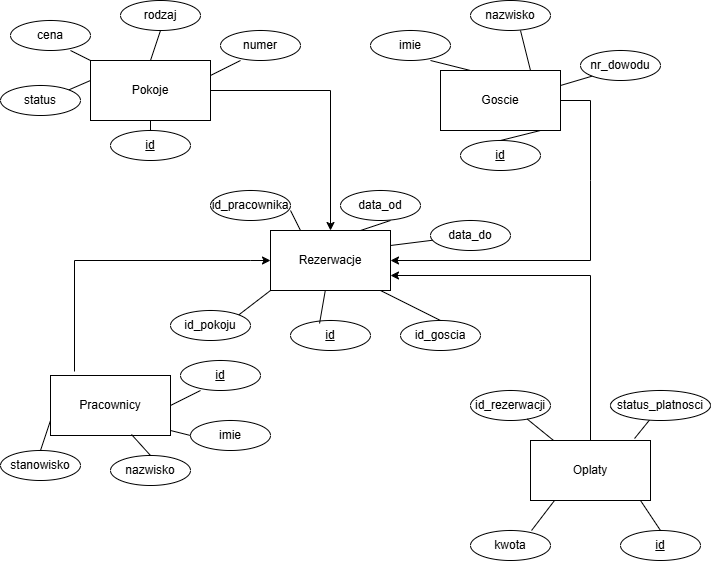

The diagram above was exported from draw.io. Its source (the exported page's mxGraphModel, read from the mxfile embedded in the PNG):
<mxGraphModel dx="768" dy="720" grid="1" gridSize="10" guides="1" tooltips="1" connect="1" arrows="1" fold="1" page="1" pageScale="1" pageWidth="827" pageHeight="1169" math="0" shadow="0">
  <root>
    <mxCell id="0" />
    <mxCell id="1" parent="0" />
    <mxCell id="af2wJtfPufO6Y0ccs18u-1" parent="1" style="rounded=0;whiteSpace=wrap;html=1;" value="Goscie" vertex="1">
      <mxGeometry height="60" width="120" x="450" y="140" as="geometry" />
    </mxCell>
    <mxCell id="af2wJtfPufO6Y0ccs18u-2" parent="1" style="rounded=0;whiteSpace=wrap;html=1;" value="Pokoje" vertex="1">
      <mxGeometry height="60" width="120" x="100" y="130" as="geometry" />
    </mxCell>
    <mxCell id="af2wJtfPufO6Y0ccs18u-3" parent="1" style="rounded=0;whiteSpace=wrap;html=1;" value="Pracownicy" vertex="1">
      <mxGeometry height="60" width="120" x="60" y="445" as="geometry" />
    </mxCell>
    <mxCell id="af2wJtfPufO6Y0ccs18u-4" parent="1" style="rounded=0;whiteSpace=wrap;html=1;" value="Rezerwacje" vertex="1">
      <mxGeometry height="60" width="120" x="280" y="300" as="geometry" />
    </mxCell>
    <mxCell id="af2wJtfPufO6Y0ccs18u-5" parent="1" style="rounded=0;whiteSpace=wrap;html=1;" value="Oplaty" vertex="1">
      <mxGeometry height="60" width="120" x="540" y="510" as="geometry" />
    </mxCell>
    <mxCell id="af2wJtfPufO6Y0ccs18u-6" parent="1" style="ellipse;whiteSpace=wrap;html=1;" value="&lt;u&gt;id&lt;/u&gt;" vertex="1">
      <mxGeometry height="30" width="80" x="470" y="210" as="geometry" />
    </mxCell>
    <mxCell id="af2wJtfPufO6Y0ccs18u-7" parent="1" style="ellipse;whiteSpace=wrap;html=1;" value="&lt;u&gt;id&lt;/u&gt;" vertex="1">
      <mxGeometry height="30" width="80" x="630" y="600" as="geometry" />
    </mxCell>
    <mxCell id="af2wJtfPufO6Y0ccs18u-8" parent="1" style="ellipse;whiteSpace=wrap;html=1;" value="&lt;u&gt;id&lt;/u&gt;" vertex="1">
      <mxGeometry height="30" width="80" x="120" y="200" as="geometry" />
    </mxCell>
    <mxCell id="af2wJtfPufO6Y0ccs18u-10" parent="1" style="ellipse;whiteSpace=wrap;html=1;" value="&lt;u&gt;id&lt;/u&gt;" vertex="1">
      <mxGeometry height="30" width="80" x="190" y="430" as="geometry" />
    </mxCell>
    <mxCell id="af2wJtfPufO6Y0ccs18u-11" parent="1" style="ellipse;whiteSpace=wrap;html=1;" value="&lt;u&gt;id&lt;/u&gt;" vertex="1">
      <mxGeometry height="30" width="80" x="300" y="390" as="geometry" />
    </mxCell>
    <mxCell id="af2wJtfPufO6Y0ccs18u-13" edge="1" parent="1" source="af2wJtfPufO6Y0ccs18u-1" style="endArrow=classic;html=1;rounded=0;entryX=1;entryY=0.5;entryDx=0;entryDy=0;exitX=1;exitY=0.5;exitDx=0;exitDy=0;" target="af2wJtfPufO6Y0ccs18u-4" value="">
      <mxGeometry relative="1" as="geometry">
        <Array as="points">
          <mxPoint x="600" y="170" />
          <mxPoint x="600" y="250" />
          <mxPoint x="600" y="330" />
        </Array>
        <mxPoint x="600" y="170" as="sourcePoint" />
        <mxPoint x="730" y="169.5" as="targetPoint" />
      </mxGeometry>
    </mxCell>
    <mxCell id="af2wJtfPufO6Y0ccs18u-16" edge="1" parent="1" source="af2wJtfPufO6Y0ccs18u-3" style="endArrow=classic;html=1;rounded=0;exitX=0.2;exitY=-0.067;exitDx=0;exitDy=0;entryX=0;entryY=0.5;entryDx=0;entryDy=0;exitPerimeter=0;" target="af2wJtfPufO6Y0ccs18u-4" value="">
      <mxGeometry relative="1" as="geometry">
        <Array as="points">
          <mxPoint x="84" y="330" />
          <mxPoint x="260" y="330" />
        </Array>
        <mxPoint x="300" y="460" as="sourcePoint" />
        <mxPoint x="240" y="330" as="targetPoint" />
      </mxGeometry>
    </mxCell>
    <mxCell id="af2wJtfPufO6Y0ccs18u-19" edge="1" parent="1" source="af2wJtfPufO6Y0ccs18u-2" style="endArrow=classic;html=1;rounded=0;entryX=0.5;entryY=0;entryDx=0;entryDy=0;exitX=1;exitY=0.5;exitDx=0;exitDy=0;" target="af2wJtfPufO6Y0ccs18u-4" value="">
      <mxGeometry relative="1" as="geometry">
        <Array as="points">
          <mxPoint x="340" y="160" />
        </Array>
        <mxPoint x="250" y="179.5" as="sourcePoint" />
        <mxPoint x="410" y="179.5" as="targetPoint" />
      </mxGeometry>
    </mxCell>
    <mxCell id="af2wJtfPufO6Y0ccs18u-22" edge="1" parent="1" source="af2wJtfPufO6Y0ccs18u-5" style="endArrow=classic;html=1;rounded=0;entryX=1;entryY=0.75;entryDx=0;entryDy=0;exitX=0.5;exitY=0;exitDx=0;exitDy=0;" target="af2wJtfPufO6Y0ccs18u-4" value="">
      <mxGeometry relative="1" as="geometry">
        <Array as="points">
          <mxPoint x="600" y="345" />
        </Array>
        <mxPoint x="530" y="410" as="sourcePoint" />
        <mxPoint x="690" y="410" as="targetPoint" />
      </mxGeometry>
    </mxCell>
    <mxCell id="af2wJtfPufO6Y0ccs18u-25" parent="1" style="ellipse;whiteSpace=wrap;html=1;" value="id_goscia" vertex="1">
      <mxGeometry height="30" width="80" x="410" y="390" as="geometry" />
    </mxCell>
    <mxCell id="af2wJtfPufO6Y0ccs18u-26" parent="1" style="ellipse;whiteSpace=wrap;html=1;" value="id_pokoju" vertex="1">
      <mxGeometry height="30" width="80" x="180" y="380" as="geometry" />
    </mxCell>
    <mxCell id="af2wJtfPufO6Y0ccs18u-27" parent="1" style="ellipse;whiteSpace=wrap;html=1;" value="id_pracownika" vertex="1">
      <mxGeometry height="30" width="80" x="220" y="260" as="geometry" />
    </mxCell>
    <mxCell id="af2wJtfPufO6Y0ccs18u-28" parent="1" style="ellipse;whiteSpace=wrap;html=1;" value="data_do" vertex="1">
      <mxGeometry height="30" width="80" x="440" y="290" as="geometry" />
    </mxCell>
    <mxCell id="af2wJtfPufO6Y0ccs18u-29" parent="1" style="ellipse;whiteSpace=wrap;html=1;" value="data_od" vertex="1">
      <mxGeometry height="30" width="80" x="350" y="260" as="geometry" />
    </mxCell>
    <mxCell id="af2wJtfPufO6Y0ccs18u-31" parent="1" style="ellipse;whiteSpace=wrap;html=1;" value="id_rezerwacji" vertex="1">
      <mxGeometry height="30" width="80" x="480" y="460" as="geometry" />
    </mxCell>
    <mxCell id="af2wJtfPufO6Y0ccs18u-32" parent="1" style="ellipse;whiteSpace=wrap;html=1;" value="status_platnosci" vertex="1">
      <mxGeometry height="30" width="100" x="620" y="460" as="geometry" />
    </mxCell>
    <mxCell id="af2wJtfPufO6Y0ccs18u-33" parent="1" style="ellipse;whiteSpace=wrap;html=1;" value="kwota" vertex="1">
      <mxGeometry height="30" width="80" x="480" y="600" as="geometry" />
    </mxCell>
    <mxCell id="af2wJtfPufO6Y0ccs18u-35" edge="1" parent="1" source="af2wJtfPufO6Y0ccs18u-33" style="endArrow=none;html=1;rounded=0;exitX=0.763;exitY=0;exitDx=0;exitDy=0;exitPerimeter=0;entryX=0.2;entryY=1;entryDx=0;entryDy=0;entryPerimeter=0;" target="af2wJtfPufO6Y0ccs18u-5" value="">
      <mxGeometry height="50" relative="1" width="50" as="geometry">
        <mxPoint x="540" y="620" as="sourcePoint" />
        <mxPoint x="590" y="570" as="targetPoint" />
      </mxGeometry>
    </mxCell>
    <mxCell id="af2wJtfPufO6Y0ccs18u-36" edge="1" parent="1" source="af2wJtfPufO6Y0ccs18u-5" style="endArrow=none;html=1;rounded=0;exitX=0.867;exitY=-0.033;exitDx=0;exitDy=0;exitPerimeter=0;" target="af2wJtfPufO6Y0ccs18u-32" value="">
      <mxGeometry height="50" relative="1" width="50" as="geometry">
        <mxPoint x="660" y="540" as="sourcePoint" />
        <mxPoint x="710" y="490" as="targetPoint" />
      </mxGeometry>
    </mxCell>
    <mxCell id="af2wJtfPufO6Y0ccs18u-37" edge="1" parent="1" source="af2wJtfPufO6Y0ccs18u-7" style="endArrow=none;html=1;rounded=0;exitX=0.5;exitY=0;exitDx=0;exitDy=0;" value="">
      <mxGeometry height="50" relative="1" width="50" as="geometry">
        <mxPoint x="600" y="620" as="sourcePoint" />
        <mxPoint x="650" y="570" as="targetPoint" />
      </mxGeometry>
    </mxCell>
    <mxCell id="af2wJtfPufO6Y0ccs18u-38" edge="1" parent="1" source="af2wJtfPufO6Y0ccs18u-5" style="endArrow=none;html=1;rounded=0;" target="af2wJtfPufO6Y0ccs18u-31" value="">
      <mxGeometry height="50" relative="1" width="50" as="geometry">
        <mxPoint x="500" y="540" as="sourcePoint" />
        <mxPoint x="550" y="490" as="targetPoint" />
      </mxGeometry>
    </mxCell>
    <mxCell id="af2wJtfPufO6Y0ccs18u-39" parent="1" style="ellipse;whiteSpace=wrap;html=1;" value="nazwisko" vertex="1">
      <mxGeometry height="30" width="80" x="480" y="70" as="geometry" />
    </mxCell>
    <mxCell id="af2wJtfPufO6Y0ccs18u-40" parent="1" style="ellipse;whiteSpace=wrap;html=1;" value="nr_dowodu" vertex="1">
      <mxGeometry height="30" width="80" x="590" y="120" as="geometry" />
    </mxCell>
    <mxCell id="af2wJtfPufO6Y0ccs18u-41" parent="1" style="ellipse;whiteSpace=wrap;html=1;" value="imie" vertex="1">
      <mxGeometry height="30" width="80" x="380" y="100" as="geometry" />
    </mxCell>
    <mxCell id="af2wJtfPufO6Y0ccs18u-42" edge="1" parent="1" source="af2wJtfPufO6Y0ccs18u-4" style="endArrow=none;html=1;rounded=0;exitX=1;exitY=0.25;exitDx=0;exitDy=0;" target="af2wJtfPufO6Y0ccs18u-28" value="">
      <mxGeometry height="50" relative="1" width="50" as="geometry">
        <mxPoint x="390" y="360" as="sourcePoint" />
        <mxPoint x="440" y="310" as="targetPoint" />
      </mxGeometry>
    </mxCell>
    <mxCell id="af2wJtfPufO6Y0ccs18u-43" edge="1" parent="1" source="af2wJtfPufO6Y0ccs18u-11" style="endArrow=none;html=1;rounded=0;exitX=0.363;exitY=0.1;exitDx=0;exitDy=0;exitPerimeter=0;" target="af2wJtfPufO6Y0ccs18u-4" value="">
      <mxGeometry height="50" relative="1" width="50" as="geometry">
        <mxPoint x="350" y="390" as="sourcePoint" />
        <mxPoint x="380" y="350" as="targetPoint" />
      </mxGeometry>
    </mxCell>
    <mxCell id="af2wJtfPufO6Y0ccs18u-44" edge="1" parent="1" source="af2wJtfPufO6Y0ccs18u-26" style="endArrow=none;html=1;rounded=0;entryX=0;entryY=1;entryDx=0;entryDy=0;exitX=1;exitY=0;exitDx=0;exitDy=0;" target="af2wJtfPufO6Y0ccs18u-4" value="">
      <mxGeometry height="50" relative="1" width="50" as="geometry">
        <mxPoint x="250" y="390" as="sourcePoint" />
        <mxPoint x="300" y="340" as="targetPoint" />
      </mxGeometry>
    </mxCell>
    <mxCell id="af2wJtfPufO6Y0ccs18u-45" edge="1" parent="1" source="af2wJtfPufO6Y0ccs18u-4" style="endArrow=none;html=1;rounded=0;exitX=0.25;exitY=0;exitDx=0;exitDy=0;" value="">
      <mxGeometry height="50" relative="1" width="50" as="geometry">
        <mxPoint x="250" y="330" as="sourcePoint" />
        <mxPoint x="300" y="280" as="targetPoint" />
      </mxGeometry>
    </mxCell>
    <mxCell id="af2wJtfPufO6Y0ccs18u-46" edge="1" parent="1" source="af2wJtfPufO6Y0ccs18u-4" style="endArrow=none;html=1;rounded=0;exitX=0.75;exitY=0;exitDx=0;exitDy=0;" value="">
      <mxGeometry height="50" relative="1" width="50" as="geometry">
        <mxPoint x="350" y="340" as="sourcePoint" />
        <mxPoint x="400" y="290" as="targetPoint" />
      </mxGeometry>
    </mxCell>
    <mxCell id="af2wJtfPufO6Y0ccs18u-47" edge="1" parent="1" source="af2wJtfPufO6Y0ccs18u-25" style="endArrow=none;html=1;rounded=0;exitX=0.5;exitY=0;exitDx=0;exitDy=0;" value="">
      <mxGeometry height="50" relative="1" width="50" as="geometry">
        <mxPoint x="340" y="410" as="sourcePoint" />
        <mxPoint x="390" y="360" as="targetPoint" />
      </mxGeometry>
    </mxCell>
    <mxCell id="af2wJtfPufO6Y0ccs18u-48" edge="1" parent="1" source="af2wJtfPufO6Y0ccs18u-1" style="endArrow=none;html=1;rounded=0;exitX=1;exitY=0.25;exitDx=0;exitDy=0;entryX=0;entryY=1;entryDx=0;entryDy=0;" target="af2wJtfPufO6Y0ccs18u-40" value="">
      <mxGeometry height="50" relative="1" width="50" as="geometry">
        <mxPoint x="550" y="190" as="sourcePoint" />
        <mxPoint x="600" y="140" as="targetPoint" />
      </mxGeometry>
    </mxCell>
    <mxCell id="af2wJtfPufO6Y0ccs18u-49" edge="1" parent="1" source="af2wJtfPufO6Y0ccs18u-1" style="endArrow=none;html=1;rounded=0;exitX=0.75;exitY=0;exitDx=0;exitDy=0;" value="">
      <mxGeometry height="50" relative="1" width="50" as="geometry">
        <mxPoint x="480" y="150" as="sourcePoint" />
        <mxPoint x="530" y="100" as="targetPoint" />
      </mxGeometry>
    </mxCell>
    <mxCell id="af2wJtfPufO6Y0ccs18u-50" edge="1" parent="1" source="af2wJtfPufO6Y0ccs18u-1" style="endArrow=none;html=1;rounded=0;exitX=0.25;exitY=0;exitDx=0;exitDy=0;" value="">
      <mxGeometry height="50" relative="1" width="50" as="geometry">
        <mxPoint x="390" y="180" as="sourcePoint" />
        <mxPoint x="440" y="130" as="targetPoint" />
      </mxGeometry>
    </mxCell>
    <mxCell id="af2wJtfPufO6Y0ccs18u-51" edge="1" parent="1" source="af2wJtfPufO6Y0ccs18u-6" style="endArrow=none;html=1;rounded=0;exitX=0.5;exitY=0;exitDx=0;exitDy=0;" value="">
      <mxGeometry height="50" relative="1" width="50" as="geometry">
        <mxPoint x="500" y="250" as="sourcePoint" />
        <mxPoint x="550" y="200" as="targetPoint" />
      </mxGeometry>
    </mxCell>
    <mxCell id="af2wJtfPufO6Y0ccs18u-52" parent="1" style="ellipse;whiteSpace=wrap;html=1;" value="status" vertex="1">
      <mxGeometry height="30" width="80" x="10" y="155" as="geometry" />
    </mxCell>
    <mxCell id="af2wJtfPufO6Y0ccs18u-53" parent="1" style="ellipse;whiteSpace=wrap;html=1;" value="rodzaj" vertex="1">
      <mxGeometry height="30" width="80" x="130" y="70" as="geometry" />
    </mxCell>
    <mxCell id="af2wJtfPufO6Y0ccs18u-54" parent="1" style="ellipse;whiteSpace=wrap;html=1;" value="cena" vertex="1">
      <mxGeometry height="30" width="80" x="20" y="90" as="geometry" />
    </mxCell>
    <mxCell id="af2wJtfPufO6Y0ccs18u-55" parent="1" style="ellipse;whiteSpace=wrap;html=1;" value="numer" vertex="1">
      <mxGeometry height="30" width="80" x="230" y="100" as="geometry" />
    </mxCell>
    <mxCell id="af2wJtfPufO6Y0ccs18u-56" parent="1" style="ellipse;whiteSpace=wrap;html=1;" value="nazwisko" vertex="1">
      <mxGeometry height="30" width="80" x="120" y="525" as="geometry" />
    </mxCell>
    <mxCell id="af2wJtfPufO6Y0ccs18u-57" parent="1" style="ellipse;whiteSpace=wrap;html=1;" value="imie" vertex="1">
      <mxGeometry height="30" width="80" x="200" y="490" as="geometry" />
    </mxCell>
    <mxCell id="af2wJtfPufO6Y0ccs18u-58" parent="1" style="ellipse;whiteSpace=wrap;html=1;" value="stanowisko" vertex="1">
      <mxGeometry height="30" width="80" x="10" y="520" as="geometry" />
    </mxCell>
    <mxCell id="af2wJtfPufO6Y0ccs18u-59" edge="1" parent="1" source="af2wJtfPufO6Y0ccs18u-2" style="endArrow=none;html=1;rounded=0;exitX=0.5;exitY=0;exitDx=0;exitDy=0;" value="">
      <mxGeometry height="50" relative="1" width="50" as="geometry">
        <mxPoint x="120" y="150" as="sourcePoint" />
        <mxPoint x="170" y="100" as="targetPoint" />
      </mxGeometry>
    </mxCell>
    <mxCell id="af2wJtfPufO6Y0ccs18u-60" edge="1" parent="1" source="af2wJtfPufO6Y0ccs18u-2" style="endArrow=none;html=1;rounded=0;exitX=1;exitY=0.25;exitDx=0;exitDy=0;" value="">
      <mxGeometry height="50" relative="1" width="50" as="geometry">
        <mxPoint x="200" y="180" as="sourcePoint" />
        <mxPoint x="250" y="130" as="targetPoint" />
      </mxGeometry>
    </mxCell>
    <mxCell id="af2wJtfPufO6Y0ccs18u-61" edge="1" parent="1" source="af2wJtfPufO6Y0ccs18u-2" style="endArrow=none;html=1;rounded=0;exitX=0;exitY=0;exitDx=0;exitDy=0;" value="">
      <mxGeometry height="50" relative="1" width="50" as="geometry">
        <mxPoint x="30" y="170" as="sourcePoint" />
        <mxPoint x="80" y="120" as="targetPoint" />
      </mxGeometry>
    </mxCell>
    <mxCell id="af2wJtfPufO6Y0ccs18u-62" edge="1" parent="1" source="af2wJtfPufO6Y0ccs18u-52" style="endArrow=none;html=1;rounded=0;exitX=1;exitY=0;exitDx=0;exitDy=0;" value="">
      <mxGeometry height="50" relative="1" width="50" as="geometry">
        <mxPoint x="50" y="200" as="sourcePoint" />
        <mxPoint x="100" y="150" as="targetPoint" />
      </mxGeometry>
    </mxCell>
    <mxCell id="af2wJtfPufO6Y0ccs18u-63" edge="1" parent="1" source="af2wJtfPufO6Y0ccs18u-8" style="endArrow=none;html=1;rounded=0;exitX=0.5;exitY=0;exitDx=0;exitDy=0;" value="">
      <mxGeometry height="50" relative="1" width="50" as="geometry">
        <mxPoint x="110" y="240" as="sourcePoint" />
        <mxPoint x="160" y="190" as="targetPoint" />
      </mxGeometry>
    </mxCell>
    <mxCell id="af2wJtfPufO6Y0ccs18u-64" edge="1" parent="1" source="af2wJtfPufO6Y0ccs18u-3" style="endArrow=none;html=1;rounded=0;exitX=1;exitY=0.5;exitDx=0;exitDy=0;" value="">
      <mxGeometry height="50" relative="1" width="50" as="geometry">
        <mxPoint x="160" y="510" as="sourcePoint" />
        <mxPoint x="210" y="460" as="targetPoint" />
      </mxGeometry>
    </mxCell>
    <mxCell id="af2wJtfPufO6Y0ccs18u-65" edge="1" parent="1" source="af2wJtfPufO6Y0ccs18u-58" style="endArrow=none;html=1;rounded=0;exitX=0.5;exitY=0;exitDx=0;exitDy=0;entryX=0;entryY=0.75;entryDx=0;entryDy=0;" target="af2wJtfPufO6Y0ccs18u-3" value="">
      <mxGeometry height="50" relative="1" width="50" as="geometry">
        <mxPoint x="50" y="550" as="sourcePoint" />
        <mxPoint x="100" y="500" as="targetPoint" />
      </mxGeometry>
    </mxCell>
    <mxCell id="af2wJtfPufO6Y0ccs18u-66" edge="1" parent="1" source="af2wJtfPufO6Y0ccs18u-56" style="endArrow=none;html=1;rounded=0;exitX=0.5;exitY=0;exitDx=0;exitDy=0;entryX=0.675;entryY=0.983;entryDx=0;entryDy=0;entryPerimeter=0;" target="af2wJtfPufO6Y0ccs18u-3" value="">
      <mxGeometry height="50" relative="1" width="50" as="geometry">
        <mxPoint x="100" y="550" as="sourcePoint" />
        <mxPoint x="150" y="500" as="targetPoint" />
      </mxGeometry>
    </mxCell>
    <mxCell id="af2wJtfPufO6Y0ccs18u-67" edge="1" parent="1" source="af2wJtfPufO6Y0ccs18u-57" style="endArrow=none;html=1;rounded=0;exitX=0;exitY=0.5;exitDx=0;exitDy=0;" value="">
      <mxGeometry height="50" relative="1" width="50" as="geometry">
        <mxPoint x="130" y="550" as="sourcePoint" />
        <mxPoint x="180" y="500" as="targetPoint" />
      </mxGeometry>
    </mxCell>
  </root>
</mxGraphModel>